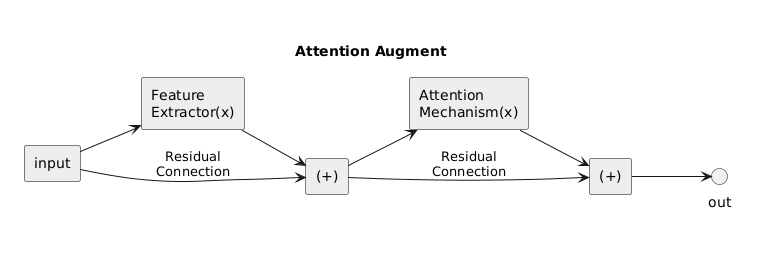

The diagram above was rendered by PlantUML. Its source (embedded in the PNG):
@startuml
' -*- coding: utf-8 -*-
' Created on 2024-12-08 13:22:10 Sunday
' @author: Nikhil Kapila


label diagrams [

{{
title Attention Augment

skinparam backgroundColor #ffffff
skinparam rectangle {
    BackgroundColor #eeeeee
    BorderColor #000000
    FontColor #000000
}

left to right direction

rectangle "Feature\nExtractor(x)" as seqx
rectangle "Attention\nMechanism(x)" as selfatt
rectangle "(+)" as plus
rectangle "(+)" as plus1
rectangle "input" as input

input --> seqx
input --> plus : Residual\nConnection
seqx --> plus
plus --> selfatt
plus --> plus1 : Residual\nConnection
selfatt --> plus1
plus1 --> out
}}

]
@enduml